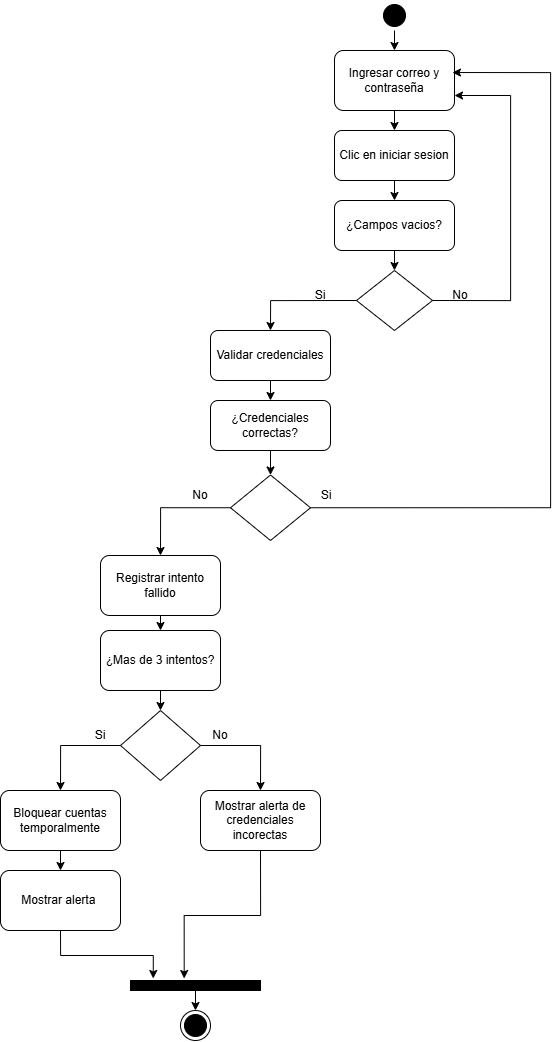

The diagram above was exported from draw.io. Its source (the exported page's mxGraphModel, read from the mxfile embedded in the PNG):
<mxGraphModel dx="1911" dy="1033" grid="1" gridSize="10" guides="1" tooltips="1" connect="1" arrows="1" fold="1" page="1" pageScale="1" pageWidth="827" pageHeight="1169" math="0" shadow="0">
  <root>
    <mxCell id="0" />
    <mxCell id="1" parent="0" />
    <mxCell id="FnTH4OwU1EMO6Dh-hzP3-2" edge="1" parent="1" style="endArrow=classic;html=1;rounded=0;exitX=0.5;exitY=1;exitDx=0;exitDy=0;" target="FnTH4OwU1EMO6Dh-hzP3-3" value="">
      <mxGeometry height="50" relative="1" width="50" as="geometry">
        <mxPoint x="414" y="60" as="sourcePoint" />
        <mxPoint x="414" y="80" as="targetPoint" />
      </mxGeometry>
    </mxCell>
    <mxCell id="FnTH4OwU1EMO6Dh-hzP3-3" parent="1" style="rounded=1;whiteSpace=wrap;html=1;" value="Ingresar correo y contraseña" vertex="1">
      <mxGeometry height="60" width="120" x="354" y="80" as="geometry" />
    </mxCell>
    <mxCell id="FnTH4OwU1EMO6Dh-hzP3-4" edge="1" parent="1" source="FnTH4OwU1EMO6Dh-hzP3-3" style="endArrow=classic;html=1;rounded=0;exitX=0.5;exitY=1;exitDx=0;exitDy=0;" target="FnTH4OwU1EMO6Dh-hzP3-5" value="">
      <mxGeometry height="50" relative="1" width="50" as="geometry">
        <mxPoint x="390" y="100" as="sourcePoint" />
        <mxPoint x="414" y="170" as="targetPoint" />
      </mxGeometry>
    </mxCell>
    <mxCell id="FnTH4OwU1EMO6Dh-hzP3-5" parent="1" style="rounded=1;whiteSpace=wrap;html=1;" value="Clic en iniciar sesion" vertex="1">
      <mxGeometry height="50" width="120" x="354" y="160" as="geometry" />
    </mxCell>
    <mxCell id="FnTH4OwU1EMO6Dh-hzP3-6" edge="1" parent="1" source="FnTH4OwU1EMO6Dh-hzP3-5" style="endArrow=classic;html=1;rounded=0;exitX=0.5;exitY=1;exitDx=0;exitDy=0;" target="FnTH4OwU1EMO6Dh-hzP3-7" value="">
      <mxGeometry height="50" relative="1" width="50" as="geometry">
        <mxPoint x="390" y="270" as="sourcePoint" />
        <mxPoint x="414" y="240" as="targetPoint" />
      </mxGeometry>
    </mxCell>
    <mxCell id="FnTH4OwU1EMO6Dh-hzP3-7" parent="1" style="rounded=1;whiteSpace=wrap;html=1;" value="¿Campos vacios?" vertex="1">
      <mxGeometry height="50" width="120" x="354" y="230" as="geometry" />
    </mxCell>
    <mxCell id="FnTH4OwU1EMO6Dh-hzP3-8" edge="1" parent="1" source="FnTH4OwU1EMO6Dh-hzP3-7" style="endArrow=classic;html=1;rounded=0;exitX=0.5;exitY=1;exitDx=0;exitDy=0;" target="FnTH4OwU1EMO6Dh-hzP3-9" value="">
      <mxGeometry height="50" relative="1" width="50" as="geometry">
        <mxPoint x="390" y="370" as="sourcePoint" />
        <mxPoint x="414" y="310" as="targetPoint" />
      </mxGeometry>
    </mxCell>
    <mxCell id="FnTH4OwU1EMO6Dh-hzP3-9" parent="1" style="rhombus;whiteSpace=wrap;html=1;" value="" vertex="1">
      <mxGeometry height="60" width="76" x="376" y="300" as="geometry" />
    </mxCell>
    <mxCell id="FnTH4OwU1EMO6Dh-hzP3-11" parent="1" style="rounded=1;whiteSpace=wrap;html=1;" value="Validar credenciales" vertex="1">
      <mxGeometry height="50" width="120" x="230" y="360" as="geometry" />
    </mxCell>
    <mxCell id="FnTH4OwU1EMO6Dh-hzP3-12" edge="1" parent="1" source="FnTH4OwU1EMO6Dh-hzP3-9" style="endArrow=classic;html=1;rounded=0;exitX=1;exitY=0.5;exitDx=0;exitDy=0;entryX=1;entryY=0.75;entryDx=0;entryDy=0;edgeStyle=orthogonalEdgeStyle;" target="FnTH4OwU1EMO6Dh-hzP3-3" value="">
      <mxGeometry height="50" relative="1" width="50" as="geometry">
        <Array as="points">
          <mxPoint x="530" y="330" />
          <mxPoint x="530" y="125" />
        </Array>
        <mxPoint x="390" y="370" as="sourcePoint" />
        <mxPoint x="440" y="320" as="targetPoint" />
      </mxGeometry>
    </mxCell>
    <mxCell id="FnTH4OwU1EMO6Dh-hzP3-13" edge="1" parent="1" source="FnTH4OwU1EMO6Dh-hzP3-9" style="endArrow=classic;html=1;rounded=0;exitX=0;exitY=0.5;exitDx=0;exitDy=0;entryX=0.5;entryY=0;entryDx=0;entryDy=0;edgeStyle=orthogonalEdgeStyle;" target="FnTH4OwU1EMO6Dh-hzP3-11" value="">
      <mxGeometry height="50" relative="1" width="50" as="geometry">
        <mxPoint x="390" y="370" as="sourcePoint" />
        <mxPoint x="440" y="320" as="targetPoint" />
      </mxGeometry>
    </mxCell>
    <mxCell id="FnTH4OwU1EMO6Dh-hzP3-14" parent="1" style="text;html=1;whiteSpace=wrap;strokeColor=none;fillColor=none;align=center;verticalAlign=middle;rounded=0;" value="No" vertex="1">
      <mxGeometry height="30" width="60" x="450" y="310" as="geometry" />
    </mxCell>
    <mxCell id="FnTH4OwU1EMO6Dh-hzP3-15" parent="1" style="text;html=1;whiteSpace=wrap;strokeColor=none;fillColor=none;align=center;verticalAlign=middle;rounded=0;" value="Si" vertex="1">
      <mxGeometry height="30" width="60" x="310" y="310" as="geometry" />
    </mxCell>
    <mxCell id="FnTH4OwU1EMO6Dh-hzP3-16" edge="1" parent="1" source="FnTH4OwU1EMO6Dh-hzP3-11" style="endArrow=classic;html=1;rounded=0;exitX=0.5;exitY=1;exitDx=0;exitDy=0;" target="FnTH4OwU1EMO6Dh-hzP3-17" value="">
      <mxGeometry height="50" relative="1" width="50" as="geometry">
        <mxPoint x="390" y="370" as="sourcePoint" />
        <mxPoint x="290" y="440" as="targetPoint" />
      </mxGeometry>
    </mxCell>
    <mxCell id="FnTH4OwU1EMO6Dh-hzP3-17" parent="1" style="rounded=1;whiteSpace=wrap;html=1;" value="¿Credenciales correctas?" vertex="1">
      <mxGeometry height="50" width="120" x="230" y="430" as="geometry" />
    </mxCell>
    <mxCell id="FnTH4OwU1EMO6Dh-hzP3-18" edge="1" parent="1" source="FnTH4OwU1EMO6Dh-hzP3-17" style="endArrow=classic;html=1;rounded=0;exitX=0.5;exitY=1;exitDx=0;exitDy=0;" target="FnTH4OwU1EMO6Dh-hzP3-19" value="">
      <mxGeometry height="50" relative="1" width="50" as="geometry">
        <mxPoint x="390" y="510" as="sourcePoint" />
        <mxPoint x="290" y="500" as="targetPoint" />
      </mxGeometry>
    </mxCell>
    <mxCell id="FnTH4OwU1EMO6Dh-hzP3-19" parent="1" style="rhombus;whiteSpace=wrap;html=1;" value="" vertex="1">
      <mxGeometry height="65.5" width="80" x="250" y="504.5" as="geometry" />
    </mxCell>
    <mxCell id="FnTH4OwU1EMO6Dh-hzP3-20" edge="1" parent="1" source="FnTH4OwU1EMO6Dh-hzP3-19" style="endArrow=classic;html=1;rounded=0;exitX=1;exitY=0.5;exitDx=0;exitDy=0;edgeStyle=orthogonalEdgeStyle;entryX=0.983;entryY=0.367;entryDx=0;entryDy=0;entryPerimeter=0;" target="FnTH4OwU1EMO6Dh-hzP3-3" value="">
      <mxGeometry height="50" relative="1" width="50" as="geometry">
        <Array as="points">
          <mxPoint x="570" y="537" />
          <mxPoint x="570" y="102" />
        </Array>
        <mxPoint x="390" y="510" as="sourcePoint" />
        <mxPoint x="660" y="450" as="targetPoint" />
      </mxGeometry>
    </mxCell>
    <mxCell id="FnTH4OwU1EMO6Dh-hzP3-22" parent="1" style="rounded=1;whiteSpace=wrap;html=1;" value="Registrar intento fallido" vertex="1">
      <mxGeometry height="60" width="120" x="120" y="585" as="geometry" />
    </mxCell>
    <mxCell id="FnTH4OwU1EMO6Dh-hzP3-23" edge="1" parent="1" source="FnTH4OwU1EMO6Dh-hzP3-19" style="endArrow=classic;html=1;rounded=0;entryX=0.5;entryY=0;entryDx=0;entryDy=0;exitX=0;exitY=0.5;exitDx=0;exitDy=0;edgeStyle=orthogonalEdgeStyle;" target="FnTH4OwU1EMO6Dh-hzP3-22" value="">
      <mxGeometry height="50" relative="1" width="50" as="geometry">
        <mxPoint x="390" y="510" as="sourcePoint" />
        <mxPoint x="440" y="460" as="targetPoint" />
      </mxGeometry>
    </mxCell>
    <mxCell id="FnTH4OwU1EMO6Dh-hzP3-24" parent="1" style="text;html=1;whiteSpace=wrap;strokeColor=none;fillColor=none;align=center;verticalAlign=middle;rounded=0;" value="No" vertex="1">
      <mxGeometry height="30" width="60" x="190" y="510" as="geometry" />
    </mxCell>
    <mxCell id="FnTH4OwU1EMO6Dh-hzP3-25" parent="1" style="text;html=1;whiteSpace=wrap;strokeColor=none;fillColor=none;align=center;verticalAlign=middle;rounded=0;" value="Si" vertex="1">
      <mxGeometry height="30" width="60" x="316" y="510" as="geometry" />
    </mxCell>
    <mxCell id="FnTH4OwU1EMO6Dh-hzP3-26" edge="1" parent="1" source="FnTH4OwU1EMO6Dh-hzP3-22" style="endArrow=classic;html=1;rounded=0;exitX=0.5;exitY=1;exitDx=0;exitDy=0;" target="FnTH4OwU1EMO6Dh-hzP3-27" value="">
      <mxGeometry height="50" relative="1" width="50" as="geometry">
        <mxPoint x="390" y="620" as="sourcePoint" />
        <mxPoint x="180" y="670" as="targetPoint" />
      </mxGeometry>
    </mxCell>
    <mxCell id="FnTH4OwU1EMO6Dh-hzP3-27" parent="1" style="rounded=1;whiteSpace=wrap;html=1;" value="¿Mas de 3 intentos?" vertex="1">
      <mxGeometry height="60" width="120" x="120" y="660" as="geometry" />
    </mxCell>
    <mxCell id="FnTH4OwU1EMO6Dh-hzP3-28" edge="1" parent="1" source="FnTH4OwU1EMO6Dh-hzP3-27" style="endArrow=classic;html=1;rounded=0;exitX=0.5;exitY=1;exitDx=0;exitDy=0;" target="FnTH4OwU1EMO6Dh-hzP3-29" value="">
      <mxGeometry height="50" relative="1" width="50" as="geometry">
        <mxPoint x="390" y="790" as="sourcePoint" />
        <mxPoint x="180" y="750" as="targetPoint" />
      </mxGeometry>
    </mxCell>
    <mxCell id="FnTH4OwU1EMO6Dh-hzP3-29" parent="1" style="rhombus;whiteSpace=wrap;html=1;" value="" vertex="1">
      <mxGeometry height="70" width="80" x="140" y="740" as="geometry" />
    </mxCell>
    <mxCell id="FnTH4OwU1EMO6Dh-hzP3-30" parent="1" style="rounded=1;whiteSpace=wrap;html=1;" value="Mostrar alerta de credenciales incorectas" vertex="1">
      <mxGeometry height="60" width="120" x="220" y="820" as="geometry" />
    </mxCell>
    <mxCell id="FnTH4OwU1EMO6Dh-hzP3-31" parent="1" style="rounded=1;whiteSpace=wrap;html=1;" value="Bloquear cuentas temporalmente" vertex="1">
      <mxGeometry height="60" width="120" x="20" y="820" as="geometry" />
    </mxCell>
    <mxCell id="FnTH4OwU1EMO6Dh-hzP3-32" edge="1" parent="1" source="FnTH4OwU1EMO6Dh-hzP3-29" style="endArrow=classic;html=1;rounded=0;exitX=1;exitY=0.5;exitDx=0;exitDy=0;entryX=0.5;entryY=0;entryDx=0;entryDy=0;edgeStyle=orthogonalEdgeStyle;" target="FnTH4OwU1EMO6Dh-hzP3-30" value="">
      <mxGeometry height="50" relative="1" width="50" as="geometry">
        <mxPoint x="390" y="770" as="sourcePoint" />
        <mxPoint x="440" y="720" as="targetPoint" />
      </mxGeometry>
    </mxCell>
    <mxCell id="FnTH4OwU1EMO6Dh-hzP3-33" edge="1" parent="1" source="FnTH4OwU1EMO6Dh-hzP3-29" style="endArrow=classic;html=1;rounded=0;entryX=0.5;entryY=0;entryDx=0;entryDy=0;exitX=0;exitY=0.5;exitDx=0;exitDy=0;edgeStyle=orthogonalEdgeStyle;" target="FnTH4OwU1EMO6Dh-hzP3-31" value="">
      <mxGeometry height="50" relative="1" width="50" as="geometry">
        <mxPoint x="390" y="770" as="sourcePoint" />
        <mxPoint x="440" y="720" as="targetPoint" />
      </mxGeometry>
    </mxCell>
    <mxCell id="FnTH4OwU1EMO6Dh-hzP3-34" parent="1" style="text;html=1;whiteSpace=wrap;strokeColor=none;fillColor=none;align=center;verticalAlign=middle;rounded=0;" value="No" vertex="1">
      <mxGeometry height="30" width="60" x="210" y="750" as="geometry" />
    </mxCell>
    <mxCell id="FnTH4OwU1EMO6Dh-hzP3-35" parent="1" style="text;html=1;whiteSpace=wrap;strokeColor=none;fillColor=none;align=center;verticalAlign=middle;rounded=0;" value="Si" vertex="1">
      <mxGeometry height="30" width="60" x="90" y="750" as="geometry" />
    </mxCell>
    <mxCell id="FnTH4OwU1EMO6Dh-hzP3-36" edge="1" parent="1" source="FnTH4OwU1EMO6Dh-hzP3-31" style="endArrow=classic;html=1;rounded=0;exitX=0.5;exitY=1;exitDx=0;exitDy=0;" target="FnTH4OwU1EMO6Dh-hzP3-37" value="">
      <mxGeometry height="50" relative="1" width="50" as="geometry">
        <mxPoint x="390" y="880" as="sourcePoint" />
        <mxPoint x="80" y="910" as="targetPoint" />
      </mxGeometry>
    </mxCell>
    <mxCell id="FnTH4OwU1EMO6Dh-hzP3-37" parent="1" style="rounded=1;whiteSpace=wrap;html=1;" value="Mostrar alerta&amp;nbsp;" vertex="1">
      <mxGeometry height="60" width="120" x="20" y="900" as="geometry" />
    </mxCell>
    <mxCell id="FnTH4OwU1EMO6Dh-hzP3-38" parent="1" style="rounded=0;whiteSpace=wrap;html=1;strokeColor=#000000;fillColor=#000000;" value="" vertex="1">
      <mxGeometry height="10" width="130" x="150" y="1010" as="geometry" />
    </mxCell>
    <mxCell id="FnTH4OwU1EMO6Dh-hzP3-39" edge="1" parent="1" source="FnTH4OwU1EMO6Dh-hzP3-37" style="endArrow=classic;html=1;rounded=0;exitX=0.5;exitY=1;exitDx=0;exitDy=0;entryX=0.175;entryY=-0.2;entryDx=0;entryDy=0;entryPerimeter=0;edgeStyle=orthogonalEdgeStyle;" target="FnTH4OwU1EMO6Dh-hzP3-38" value="">
      <mxGeometry height="50" relative="1" width="50" as="geometry">
        <mxPoint x="350" y="1000" as="sourcePoint" />
        <mxPoint x="400" y="950" as="targetPoint" />
      </mxGeometry>
    </mxCell>
    <mxCell id="FnTH4OwU1EMO6Dh-hzP3-40" edge="1" parent="1" source="FnTH4OwU1EMO6Dh-hzP3-30" style="endArrow=classic;html=1;rounded=0;exitX=0.5;exitY=1;exitDx=0;exitDy=0;entryX=0.413;entryY=-0.2;entryDx=0;entryDy=0;entryPerimeter=0;edgeStyle=orthogonalEdgeStyle;" target="FnTH4OwU1EMO6Dh-hzP3-38" value="">
      <mxGeometry height="50" relative="1" width="50" as="geometry">
        <mxPoint x="350" y="1000" as="sourcePoint" />
        <mxPoint x="400" y="950" as="targetPoint" />
      </mxGeometry>
    </mxCell>
    <mxCell id="FnTH4OwU1EMO6Dh-hzP3-43" edge="1" parent="1" source="FnTH4OwU1EMO6Dh-hzP3-38" style="endArrow=classic;html=1;rounded=0;exitX=0.5;exitY=1;exitDx=0;exitDy=0;" target="FnTH4OwU1EMO6Dh-hzP3-44" value="">
      <mxGeometry height="50" relative="1" width="50" as="geometry">
        <mxPoint x="440" y="1040" as="sourcePoint" />
        <mxPoint x="360" y="1050" as="targetPoint" />
      </mxGeometry>
    </mxCell>
    <mxCell id="FnTH4OwU1EMO6Dh-hzP3-44" parent="1" style="ellipse;html=1;shape=endState;fillColor=#000000;strokeColor=#000000;" value="" vertex="1">
      <mxGeometry height="30" width="30" x="200" y="1040" as="geometry" />
    </mxCell>
    <mxCell id="FnTH4OwU1EMO6Dh-hzP3-46" parent="1" style="ellipse;html=1;shape=startState;fillColor=#000000;strokeColor=#000000;" value="" vertex="1">
      <mxGeometry height="30" width="30" x="399" y="30" as="geometry" />
    </mxCell>
  </root>
</mxGraphModel>